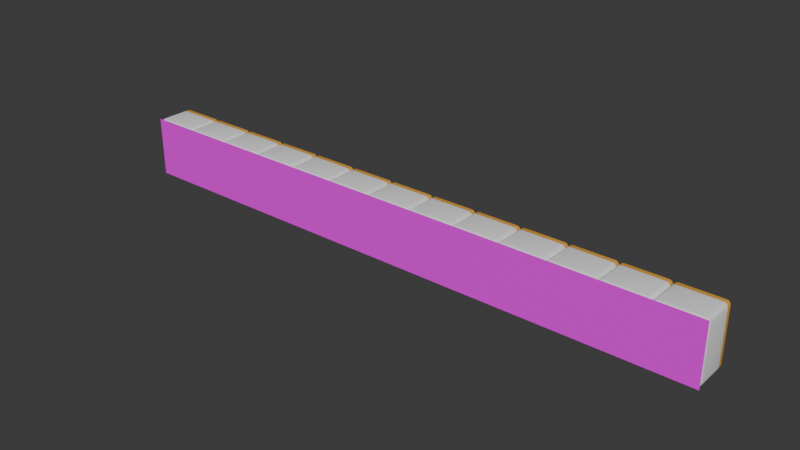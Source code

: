 # Source: blend.blend  (saved by Blender 4.1.24; exported with 4.5.12 LTS)
import bpy
from mathutils import Matrix  # noqa: F401  (used for matrix-valued properties, if any)

bpy.ops.wm.read_factory_settings(use_empty=True)
scene = bpy.context.scene
scene.name = 'Scene'

# ---- collections
col_collection = bpy.data.collections.new('Collection'); scene.collection.children.link(col_collection)

# ---- images (referenced by path relative to the original .blend; pixels are not part of the script)
import os
ASSET_DIR = os.environ.get("B2B_ASSET_DIR", "")  # directory of the original .blend (textures are referenced by path, not embedded)
HERE = os.path.dirname(os.path.abspath(__file__))  # packed textures are extracted next to this script under _unpacked/

def load_image(name, relpath, width, height, colorspace="sRGB"):
    """Load a texture the original file referenced (path relative to the .blend, or extracted next to this script)."""
    p = next((c for c in (os.path.join(HERE, relpath), os.path.join(ASSET_DIR, relpath)) if relpath and os.path.exists(c)), "")
    if p:
        img = bpy.data.images.load(p, check_existing=True)
        img.name = name
    else:  # same state as the original file: an image datablock whose file is absent (Cycles renders it pink)
        img = bpy.data.images.new(name, width, height)
        img.source = "FILE"
        img.filepath = "//" + (relpath or name)
    img.colorspace_settings.name = colorspace
    return img
img_zihai6_png = load_image('zihai6.png', 'zihai6.png', 1024, 1024, 'sRGB')
img_zihai5_png = load_image('zihai5.png', 'zihai5.png', 1024, 1024, 'sRGB')
img_zihai1_png = load_image('zihai1.png', 'zihai1.png', 1024, 1024, 'sRGB')

# ---- materials (node trees are filled in below, after node groups)
mat_material = bpy.data.materials.new('Material')
mat_material.alpha_threshold = 0.0
mat_material.use_transparent_shadow = False
mat_material.roughness = 0.5
mat_material.line_color = (0.0, 0.0, 0.0, 1.0)
mat_x = bpy.data.materials.new('マテリアル')
mat_x.use_transparent_shadow = False
mat_mozi = bpy.data.materials.new('mozi')
mat_mozi.surface_render_method = 'BLENDED'
mat_mozi.blend_method = 'BLEND'
mat_mozi.use_transparent_shadow = False
mat_mozi_001 = bpy.data.materials.new('mozi.001')
mat_mozi_001.surface_render_method = 'BLENDED'
mat_mozi_001.blend_method = 'BLEND'
mat_mozi_001.use_transparent_shadow = False
mat_mozi_002 = bpy.data.materials.new('mozi.002')
mat_mozi_002.surface_render_method = 'BLENDED'
mat_mozi_002.blend_method = 'BLEND'
mat_mozi_002.use_transparent_shadow = False

# ---- material node trees
mat_material.use_nodes = True; mat_material.node_tree.nodes.clear()
_N = mat_material.node_tree.nodes; _L = mat_material.node_tree.links
n0 = _N.new('ShaderNodeOutputMaterial'); n0.name = 'Material Output'; n0.location = (300, 300)
n1 = _N.new('ShaderNodeBsdfPrincipled'); n1.name = 'Principled BSDF'; n1.location = (10, 300)
n1.inputs[3].default_value = 1.45
_L.new(n1.outputs[0], n0.inputs[0])
n0.is_active_output = True
mat_x.use_nodes = True; mat_x.node_tree.nodes.clear()
_N = mat_x.node_tree.nodes; _L = mat_x.node_tree.links
n0 = _N.new('ShaderNodeBsdfPrincipled'); n0.name = 'プリンシプルBSDF'; n0.location = (10, 300)
n0.inputs[0].default_value = (0.8007, 0.4031, 0.06296, 1.0)
n1 = _N.new('ShaderNodeOutputMaterial'); n1.name = 'マテリアル出力'; n1.location = (300, 300)
_L.new(n0.outputs[0], n1.inputs[0])
n1.is_active_output = True
mat_mozi.use_nodes = True; mat_mozi.node_tree.nodes.clear()
_N = mat_mozi.node_tree.nodes; _L = mat_mozi.node_tree.links
n0 = _N.new('ShaderNodeBsdfPrincipled'); n0.name = 'プリンシプルBSDF'; n0.location = (10, 300)
n1 = _N.new('ShaderNodeOutputMaterial'); n1.name = 'マテリアル出力'; n1.location = (300, 300)
n2 = _N.new('ShaderNodeTexImage'); n2.name = '画像テクスチャ'; n2.location = (-326, 249)
n2.image = img_zihai6_png
_L.new(n0.outputs[0], n1.inputs[0])
_L.new(n2.outputs[1], n0.inputs[4])
_L.new(n2.outputs[0], n0.inputs[0])
n1.is_active_output = True
mat_mozi_001.use_nodes = True; mat_mozi_001.node_tree.nodes.clear()
_N = mat_mozi_001.node_tree.nodes; _L = mat_mozi_001.node_tree.links
n0 = _N.new('ShaderNodeBsdfPrincipled'); n0.name = 'プリンシプルBSDF'; n0.location = (10, 300)
n1 = _N.new('ShaderNodeOutputMaterial'); n1.name = 'マテリアル出力'; n1.location = (300, 300)
n2 = _N.new('ShaderNodeTexImage'); n2.name = '画像テクスチャ'; n2.location = (-326, 249)
n2.image = img_zihai5_png
_L.new(n0.outputs[0], n1.inputs[0])
_L.new(n2.outputs[1], n0.inputs[4])
_L.new(n2.outputs[0], n0.inputs[0])
n1.is_active_output = True
mat_mozi_002.use_nodes = True; mat_mozi_002.node_tree.nodes.clear()
_N = mat_mozi_002.node_tree.nodes; _L = mat_mozi_002.node_tree.links
n0 = _N.new('ShaderNodeBsdfPrincipled'); n0.name = 'プリンシプルBSDF'; n0.location = (10, 300)
n1 = _N.new('ShaderNodeOutputMaterial'); n1.name = 'マテリアル出力'; n1.location = (300, 300)
n2 = _N.new('ShaderNodeTexImage'); n2.name = '画像テクスチャ'; n2.location = (-326, 249)
n2.image = img_zihai1_png
_L.new(n0.outputs[0], n1.inputs[0])
_L.new(n2.outputs[1], n0.inputs[4])
_L.new(n2.outputs[0], n0.inputs[0])
n1.is_active_output = True

# ---- world
world_world = bpy.data.worlds.new('World'); scene.world = world_world
world_world.use_nodes = True; world_world.node_tree.nodes.clear()
_N = world_world.node_tree.nodes; _L = world_world.node_tree.links
n0 = _N.new('ShaderNodeOutputWorld'); n0.name = 'World Output'; n0.location = (300, 300)
n1 = _N.new('ShaderNodeBackground'); n1.name = 'Background'; n1.location = (10, 300)
n1.inputs[0].default_value = (0.05088, 0.05088, 0.05088, 1.0)
_L.new(n1.outputs[0], n0.inputs[0])
n0.is_active_output = True
world_world.color = (0.05088, 0.05088, 0.05088)
world_world.use_sun_shadow = False
world_world.sun_shadow_jitter_overblur = 0.0

# ---- meshes
me_cube = bpy.data.meshes.new('Cube')
me_cube.from_pydata([(1.0, 1.0, 1.0), (1.0, 1.0, -1.0), (1.0, -1.0, 1.0), (1.0, -1.0, -1.0), (-1.0, 1.0, 1.0), (-1.0, 1.0, -1.0), (-1.0, -1.0, 1.0), (-1.0, -1.0, -1.0), (-1.0, 0.6122, -1.0), (1.0, 0.6122, 1.0), (-1.0, 0.6122, 1.0), (1.0, 0.6122, -1.0)], [], [(9, 10, 6, 2), (3, 2, 6, 7), (8, 10, 4, 5), (8, 11, 3, 7), (11, 9, 2, 3), (5, 4, 0, 1), (1, 0, 9, 11), (5, 1, 11, 8), (7, 6, 10, 8), (0, 4, 10, 9)])
me_cube.polygons.foreach_set('use_smooth', [True] * 10)
me_cube.polygons.foreach_set('material_index', [0, 0, 1, 0, 0, 1, 1, 1, 0, 1])
_uv = me_cube.uv_layers.new(name='UVMap')
_uv.uv.foreach_set('vector', [0.625, 0.5485, 0.875, 0.5485, 0.875, 0.75, 0.625, 0.75, 0.375, 0.75, 0.625, 0.75, 0.625, 1.0, 0.375, 1.0, 0.375, 0.2015, 0.625, 0.2015, 0.625, 0.25, 0.375, 0.25, 0.125, 0.5485, 0.375, 0.5485, 0.375, 0.75, 0.125, 0.75, 0.375, 0.5485, 0.625, 0.5485, 0.625, 0.75, 0.375, 0.75, 0.375, 0.25, 0.625, 0.25, 0.625, 0.5, 0.375, 0.5, 0.375, 0.5, 0.625, 0.5, 0.625, 0.5485, 0.375, 0.5485, 0.125, 0.5, 0.375, 0.5, 0.375, 0.5485, 0.125, 0.5485, 0.375, 0.0, 0.625, 0.0, 0.625, 0.2015, 0.375, 0.2015, 0.625, 0.5, 0.875, 0.5, 0.875, 0.5485, 0.625, 0.5485])
me_cube.materials.append(mat_material)
me_cube.materials.append(mat_x)
me_cube.use_mirror_vertex_groups = False
me_cube.update()
me_cube_001 = bpy.data.meshes.new('Cube.001')
me_cube_001.from_pydata([(1.0, -1.0, 1.0), (1.0, -1.0, -1.0), (-1.0, -1.0, 1.0), (-1.0, -1.0, -1.0)], [], [(1, 0, 2, 3)])
me_cube_001.polygons.foreach_set('use_smooth', [True] * 1)
_uv = me_cube_001.uv_layers.new(name='UVMap')
_uv.uv.foreach_set('vector', [0.8401, 0.05788, 0.8401, 0.9421, 0.1599, 0.9421, 0.1599, 0.05788])
me_cube_001.materials.append(mat_mozi)
me_cube_001.use_mirror_vertex_groups = False
me_cube_001.update()
me_cube_002 = bpy.data.meshes.new('Cube.002')
me_cube_002.from_pydata([(3.0, -1.0, 1.0), (3.0, -1.0, -1.0), (1.0, -1.0, 1.0), (1.0, -1.0, -1.0)], [], [(1, 0, 2, 3)])
me_cube_002.polygons.foreach_set('use_smooth', [True] * 1)
_uv = me_cube_002.uv_layers.new(name='UVMap')
_uv.uv.foreach_set('vector', [0.8401, 0.05788, 0.8401, 0.9421, 0.1599, 0.9421, 0.1599, 0.05788])
me_cube_002.materials.append(mat_mozi_001)
me_cube_002.use_mirror_vertex_groups = False
me_cube_002.update()
me_cube_003 = bpy.data.meshes.new('Cube.003')
me_cube_003.from_pydata([(5.0, -1.0, 1.0), (5.0, -1.0, -1.0), (3.0, -1.0, 1.0), (3.0, -1.0, -1.0)], [], [(1, 0, 2, 3)])
me_cube_003.polygons.foreach_set('use_smooth', [True] * 1)
_uv = me_cube_003.uv_layers.new(name='UVMap')
_uv.uv.foreach_set('vector', [0.8401, 0.05788, 0.8401, 0.9421, 0.1599, 0.9421, 0.1599, 0.05788])
me_cube_003.materials.append(mat_mozi_002)
me_cube_003.use_mirror_vertex_groups = False
me_cube_003.update()
me_cube_004 = bpy.data.meshes.new('Cube.004')
me_cube_004.from_pydata([(7.0, -1.0, 1.0), (7.0, -1.0, -1.0), (5.0, -1.0, 1.0), (5.0, -1.0, -1.0)], [], [(1, 0, 2, 3)])
me_cube_004.polygons.foreach_set('use_smooth', [True] * 1)
_uv = me_cube_004.uv_layers.new(name='UVMap')
_uv.uv.foreach_set('vector', [0.8401, 0.05788, 0.8401, 0.9421, 0.1599, 0.9421, 0.1599, 0.05788])
me_cube_004.materials.append(mat_mozi)
me_cube_004.use_mirror_vertex_groups = False
me_cube_004.update()
me_cube_005 = bpy.data.meshes.new('Cube.005')
me_cube_005.from_pydata([(9.0, -1.0, 1.0), (9.0, -1.0, -1.0), (7.0, -1.0, 1.0), (7.0, -1.0, -1.0)], [], [(1, 0, 2, 3)])
me_cube_005.polygons.foreach_set('use_smooth', [True] * 1)
_uv = me_cube_005.uv_layers.new(name='UVMap')
_uv.uv.foreach_set('vector', [0.8401, 0.05788, 0.8401, 0.9421, 0.1599, 0.9421, 0.1599, 0.05788])
me_cube_005.materials.append(mat_mozi)
me_cube_005.use_mirror_vertex_groups = False
me_cube_005.update()
me_cube_006 = bpy.data.meshes.new('Cube.006')
me_cube_006.from_pydata([(11.0, -1.0, 1.0), (11.0, -1.0, -1.0), (9.0, -1.0, 1.0), (9.0, -1.0, -1.0)], [], [(1, 0, 2, 3)])
me_cube_006.polygons.foreach_set('use_smooth', [True] * 1)
_uv = me_cube_006.uv_layers.new(name='UVMap')
_uv.uv.foreach_set('vector', [0.8401, 0.05788, 0.8401, 0.9421, 0.1599, 0.9421, 0.1599, 0.05788])
me_cube_006.materials.append(mat_mozi)
me_cube_006.use_mirror_vertex_groups = False
me_cube_006.update()
me_cube_007 = bpy.data.meshes.new('Cube.007')
me_cube_007.from_pydata([(13.0, -1.0, 1.0), (13.0, -1.0, -1.0), (11.0, -1.0, 1.0), (11.0, -1.0, -1.0)], [], [(1, 0, 2, 3)])
me_cube_007.polygons.foreach_set('use_smooth', [True] * 1)
_uv = me_cube_007.uv_layers.new(name='UVMap')
_uv.uv.foreach_set('vector', [0.8401, 0.05788, 0.8401, 0.9421, 0.1599, 0.9421, 0.1599, 0.05788])
me_cube_007.materials.append(mat_mozi)
me_cube_007.use_mirror_vertex_groups = False
me_cube_007.update()
me_cube_008 = bpy.data.meshes.new('Cube.008')
me_cube_008.from_pydata([(15.0, -1.0, 1.0), (15.0, -1.0, -1.0), (13.0, -1.0, 1.0), (13.0, -1.0, -1.0)], [], [(1, 0, 2, 3)])
me_cube_008.polygons.foreach_set('use_smooth', [True] * 1)
_uv = me_cube_008.uv_layers.new(name='UVMap')
_uv.uv.foreach_set('vector', [0.8401, 0.05788, 0.8401, 0.9421, 0.1599, 0.9421, 0.1599, 0.05788])
me_cube_008.materials.append(mat_mozi)
me_cube_008.use_mirror_vertex_groups = False
me_cube_008.update()
me_cube_009 = bpy.data.meshes.new('Cube.009')
me_cube_009.from_pydata([(17.0, -1.0, 1.0), (17.0, -1.0, -1.0), (15.0, -1.0, 1.0), (15.0, -1.0, -1.0)], [], [(1, 0, 2, 3)])
me_cube_009.polygons.foreach_set('use_smooth', [True] * 1)
_uv = me_cube_009.uv_layers.new(name='UVMap')
_uv.uv.foreach_set('vector', [0.8401, 0.05788, 0.8401, 0.9421, 0.1599, 0.9421, 0.1599, 0.05788])
me_cube_009.materials.append(mat_mozi)
me_cube_009.use_mirror_vertex_groups = False
me_cube_009.update()
me_cube_010 = bpy.data.meshes.new('Cube.010')
me_cube_010.from_pydata([(19.0, -1.0, 1.0), (19.0, -1.0, -1.0), (17.0, -1.0, 1.0), (17.0, -1.0, -1.0)], [], [(1, 0, 2, 3)])
me_cube_010.polygons.foreach_set('use_smooth', [True] * 1)
_uv = me_cube_010.uv_layers.new(name='UVMap')
_uv.uv.foreach_set('vector', [0.8401, 0.05788, 0.8401, 0.9421, 0.1599, 0.9421, 0.1599, 0.05788])
me_cube_010.materials.append(mat_mozi)
me_cube_010.use_mirror_vertex_groups = False
me_cube_010.update()
me_cube_011 = bpy.data.meshes.new('Cube.011')
me_cube_011.from_pydata([(21.0, -1.0, 1.0), (21.0, -1.0, -1.0), (19.0, -1.0, 1.0), (19.0, -1.0, -1.0)], [], [(1, 0, 2, 3)])
me_cube_011.polygons.foreach_set('use_smooth', [True] * 1)
_uv = me_cube_011.uv_layers.new(name='UVMap')
_uv.uv.foreach_set('vector', [0.8401, 0.05788, 0.8401, 0.9421, 0.1599, 0.9421, 0.1599, 0.05788])
me_cube_011.materials.append(mat_mozi)
me_cube_011.use_mirror_vertex_groups = False
me_cube_011.update()
me_cube_012 = bpy.data.meshes.new('Cube.012')
me_cube_012.from_pydata([(23.0, -1.0, 1.0), (23.0, -1.0, -1.0), (21.0, -1.0, 1.0), (21.0, -1.0, -1.0)], [], [(1, 0, 2, 3)])
me_cube_012.polygons.foreach_set('use_smooth', [True] * 1)
_uv = me_cube_012.uv_layers.new(name='UVMap')
_uv.uv.foreach_set('vector', [0.8401, 0.05788, 0.8401, 0.9421, 0.1599, 0.9421, 0.1599, 0.05788])
me_cube_012.materials.append(mat_mozi)
me_cube_012.use_mirror_vertex_groups = False
me_cube_012.update()
me_cube_013 = bpy.data.meshes.new('Cube.013')
me_cube_013.from_pydata([(25.0, -1.0, 1.0), (25.0, -1.0, -1.0), (23.0, -1.0, 1.0), (23.0, -1.0, -1.0)], [], [(1, 0, 2, 3)])
me_cube_013.polygons.foreach_set('use_smooth', [True] * 1)
_uv = me_cube_013.uv_layers.new(name='UVMap')
_uv.uv.foreach_set('vector', [0.8401, 0.05788, 0.8401, 0.9421, 0.1599, 0.9421, 0.1599, 0.05788])
me_cube_013.materials.append(mat_mozi)
me_cube_013.use_mirror_vertex_groups = False
me_cube_013.update()

# ---- objects
ob_cube = bpy.data.objects.new('Cube', me_cube)
ob_cube_001 = bpy.data.objects.new('Cube.001', me_cube_001)
ob_cube_002 = bpy.data.objects.new('Cube.002', me_cube_002)
ob_cube_003 = bpy.data.objects.new('Cube.003', me_cube_003)
ob_cube_004 = bpy.data.objects.new('Cube.004', me_cube_004)
ob_cube_005 = bpy.data.objects.new('Cube.005', me_cube_005)
ob_cube_006 = bpy.data.objects.new('Cube.006', me_cube_006)
ob_cube_007 = bpy.data.objects.new('Cube.007', me_cube_007)
ob_cube_008 = bpy.data.objects.new('Cube.008', me_cube_008)
ob_cube_009 = bpy.data.objects.new('Cube.009', me_cube_009)
ob_cube_010 = bpy.data.objects.new('Cube.010', me_cube_010)
ob_cube_011 = bpy.data.objects.new('Cube.011', me_cube_011)
ob_cube_012 = bpy.data.objects.new('Cube.012', me_cube_012)
ob_cube_013 = bpy.data.objects.new('Cube.013', me_cube_013)

# ---- transforms, parenting, visibility, modifiers, constraints
ob_cube.location = (0.0, 0.0, 0.0)
ob_cube.scale = (1.0, 0.8, 1.3)
ob_cube.lock_rotations_4d = False
ob_cube.empty_display_type = 'ARROWS'
ob_cube.lineart.crease_threshold = 0.0
_m = ob_cube.modifiers.new('ベベル', 'BEVEL')
_m.width = 0.16
_m.width_pct = 0.16
_m.segments = 4
_m = ob_cube.modifiers.new('配列', 'ARRAY')
_m.count = 13
ob_cube_001.location = (0.0, -0.0377, 0.0)
ob_cube_001.scale = (1.0, 0.8, 1.3)
ob_cube_001.lock_rotations_4d = False
ob_cube_001.empty_display_type = 'ARROWS'
ob_cube_001.lineart.crease_threshold = 0.0
ob_cube_002.location = (0.0, -0.0377, 0.0)
ob_cube_002.scale = (1.0, 0.8, 1.3)
ob_cube_002.lock_rotations_4d = False
ob_cube_002.empty_display_type = 'ARROWS'
ob_cube_002.lineart.crease_threshold = 0.0
ob_cube_003.location = (0.0, -0.0377, 0.0)
ob_cube_003.scale = (1.0, 0.8, 1.3)
ob_cube_003.lock_rotations_4d = False
ob_cube_003.empty_display_type = 'ARROWS'
ob_cube_003.lineart.crease_threshold = 0.0
ob_cube_004.location = (0.0, -0.0377, 0.0)
ob_cube_004.scale = (1.0, 0.8, 1.3)
ob_cube_004.lock_rotations_4d = False
ob_cube_004.empty_display_type = 'ARROWS'
ob_cube_004.lineart.crease_threshold = 0.0
ob_cube_005.location = (0.0, -0.0377, 0.0)
ob_cube_005.scale = (1.0, 0.8, 1.3)
ob_cube_005.lock_rotations_4d = False
ob_cube_005.empty_display_type = 'ARROWS'
ob_cube_005.lineart.crease_threshold = 0.0
ob_cube_006.location = (0.0, -0.0377, 0.0)
ob_cube_006.scale = (1.0, 0.8, 1.3)
ob_cube_006.lock_rotations_4d = False
ob_cube_006.empty_display_type = 'ARROWS'
ob_cube_006.lineart.crease_threshold = 0.0
ob_cube_007.location = (0.0, -0.0377, 0.0)
ob_cube_007.scale = (1.0, 0.8, 1.3)
ob_cube_007.lock_rotations_4d = False
ob_cube_007.empty_display_type = 'ARROWS'
ob_cube_007.lineart.crease_threshold = 0.0
ob_cube_008.location = (0.0, -0.0377, 0.0)
ob_cube_008.scale = (1.0, 0.8, 1.3)
ob_cube_008.lock_rotations_4d = False
ob_cube_008.empty_display_type = 'ARROWS'
ob_cube_008.lineart.crease_threshold = 0.0
ob_cube_009.location = (0.0, -0.0377, 0.0)
ob_cube_009.scale = (1.0, 0.8, 1.3)
ob_cube_009.lock_rotations_4d = False
ob_cube_009.empty_display_type = 'ARROWS'
ob_cube_009.lineart.crease_threshold = 0.0
ob_cube_010.location = (0.0, -0.0377, 0.0)
ob_cube_010.scale = (1.0, 0.8, 1.3)
ob_cube_010.lock_rotations_4d = False
ob_cube_010.empty_display_type = 'ARROWS'
ob_cube_010.lineart.crease_threshold = 0.0
ob_cube_011.location = (0.0, -0.0377, 0.0)
ob_cube_011.scale = (1.0, 0.8, 1.3)
ob_cube_011.lock_rotations_4d = False
ob_cube_011.empty_display_type = 'ARROWS'
ob_cube_011.lineart.crease_threshold = 0.0
ob_cube_012.location = (0.0, -0.0377, 0.0)
ob_cube_012.scale = (1.0, 0.8, 1.3)
ob_cube_012.lock_rotations_4d = False
ob_cube_012.empty_display_type = 'ARROWS'
ob_cube_012.lineart.crease_threshold = 0.0
ob_cube_013.location = (0.0, -0.0377, 0.0)
ob_cube_013.scale = (1.0, 0.8, 1.3)
ob_cube_013.lock_rotations_4d = False
ob_cube_013.empty_display_type = 'ARROWS'
ob_cube_013.lineart.crease_threshold = 0.0

# ---- collection membership
col_collection.objects.link(ob_cube)
col_collection.objects.link(ob_cube_001)
col_collection.objects.link(ob_cube_002)
col_collection.objects.link(ob_cube_003)
col_collection.objects.link(ob_cube_004)
col_collection.objects.link(ob_cube_005)
col_collection.objects.link(ob_cube_006)
col_collection.objects.link(ob_cube_007)
col_collection.objects.link(ob_cube_008)
col_collection.objects.link(ob_cube_009)
col_collection.objects.link(ob_cube_010)
col_collection.objects.link(ob_cube_011)
col_collection.objects.link(ob_cube_012)
col_collection.objects.link(ob_cube_013)

# ---- scene / render settings (as saved in the file)
scene.frame_start = 1; scene.frame_end = 250; scene.frame_set(1)
scene.render.engine = 'BLENDER_EEVEE_NEXT'
scene.cycles.sampling_pattern = 'TABULATED_SOBOL'
scene.eevee.ray_tracing_options.trace_max_roughness = 0.0
bpy.context.view_layer.update()

# ---- added for rendering (the .blend has no active camera and no usable light): camera, sun
cam_auto = bpy.data.cameras.new('AutoCamera')
cam_auto.lens = 50.0
cam_auto.sensor_width = 36.0
cam_auto.clip_end = 1000.0
ob_auto_camera = bpy.data.objects.new('AutoCamera', cam_auto)
scene.collection.objects.link(ob_auto_camera)
ob_auto_camera.location = (36.2233, -29.0868, 19.3786)
ob_auto_camera.rotation_euler = (1.09748, -7.21219e-08, 0.694738)
scene.camera = ob_auto_camera
light_auto_sun = bpy.data.lights.new('AutoSun', 'SUN')
light_auto_sun.energy = 3.0
light_auto_sun.angle = 0.0523599
ob_auto_sun = bpy.data.objects.new('AutoSun', light_auto_sun)
scene.collection.objects.link(ob_auto_sun)
ob_auto_sun.rotation_euler = (0.872665, 0.174533, 0.523599)
bpy.context.view_layer.update()
